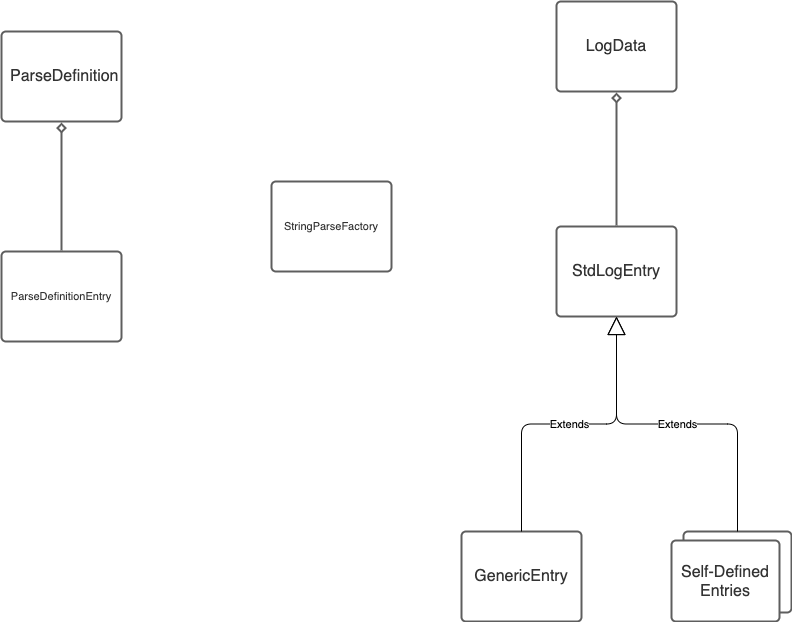

The diagram above was exported from draw.io. Its source (the exported page's mxGraphModel, read from the mxfile embedded in the PNG):
<mxGraphModel dx="1106" dy="822" grid="1" gridSize="10" guides="1" tooltips="1" connect="1" arrows="1" fold="1" page="1" pageScale="1" pageWidth="850" pageHeight="1100" math="0" shadow="0">
  <root>
    <mxCell id="0" />
    <mxCell id="1" parent="0" />
    <UserObject label="ParseDefinitionEntry" lucidchartObjectId="U2H-7nr1POGL" id="C1s8JPBl7vQQ6bppYc5R-1">
      <mxCell style="html=1;overflow=block;blockSpacing=1;whiteSpace=wrap;;whiteSpace=wrap;fontSize=11;fontColor=#333333;spacing=9;strokeColor=#5e5e5e;strokeOpacity=100;rounded=1;absoluteArcSize=1;arcSize=9;strokeWidth=2;" parent="1" vertex="1">
        <mxGeometry x="90" y="310" width="120" height="90" as="geometry" />
      </mxCell>
    </UserObject>
    <UserObject label="ParseDefinition" lucidchartObjectId="U2H-xL2M04fB" id="C1s8JPBl7vQQ6bppYc5R-2">
      <mxCell style="html=1;overflow=block;blockSpacing=1;whiteSpace=wrap;;whiteSpace=wrap;fontSize=16;fontColor=#333333;spacing=9;strokeColor=#5e5e5e;strokeOpacity=100;rounded=1;absoluteArcSize=1;arcSize=9;strokeWidth=2;" parent="1" vertex="1">
        <mxGeometry x="90" y="90" width="120" height="90" as="geometry" />
      </mxCell>
    </UserObject>
    <UserObject label="StdLogEntry" lucidchartObjectId="U2H-4mlPft3K" id="C1s8JPBl7vQQ6bppYc5R-3">
      <mxCell style="html=1;overflow=block;blockSpacing=1;whiteSpace=wrap;;whiteSpace=wrap;fontSize=16;fontColor=#333333;spacing=9;strokeColor=#5e5e5e;strokeOpacity=100;rounded=1;absoluteArcSize=1;arcSize=9;strokeWidth=2;" parent="1" vertex="1">
        <mxGeometry x="645" y="285" width="120" height="90" as="geometry" />
      </mxCell>
    </UserObject>
    <UserObject label="GenericEntry" lucidchartObjectId="U2H-q0d7ACyj" id="C1s8JPBl7vQQ6bppYc5R-4">
      <mxCell style="html=1;overflow=block;blockSpacing=1;whiteSpace=wrap;;whiteSpace=wrap;fontSize=16;fontColor=#333333;spacing=9;strokeColor=#5e5e5e;strokeOpacity=100;rounded=1;absoluteArcSize=1;arcSize=9;strokeWidth=2;" parent="1" vertex="1">
        <mxGeometry x="550" y="590" width="120" height="90" as="geometry" />
      </mxCell>
    </UserObject>
    <UserObject label="" lucidchartObjectId="U2H-Jx7dwYqJ" id="C1s8JPBl7vQQ6bppYc5R-5">
      <mxCell style="html=1;jettySize=18;whiteSpace=wrap;fontSize=11;strokeColor=#5E5E5E;strokeWidth=2;rounded=1;arcSize=12;edgeStyle=orthogonalEdgeStyle;startArrow=diamond;startFill=0;;endArrow=none;;exitX=0.5;exitY=1.013;exitPerimeter=0;entryX=0.5;entryY=-0.012;entryPerimeter=0;" parent="1" source="C1s8JPBl7vQQ6bppYc5R-2" target="C1s8JPBl7vQQ6bppYc5R-1" edge="1">
        <mxGeometry width="100" height="100" relative="1" as="geometry">
          <Array as="points" />
        </mxGeometry>
      </mxCell>
    </UserObject>
    <mxCell id="C1s8JPBl7vQQ6bppYc5R-7" value="" style="html=1;overflow=block;blockSpacing=1;whiteSpace=wrap;strokeColor=none;fillColor=none;" parent="1" vertex="1">
      <mxGeometry x="760" y="590" width="120" height="90" as="geometry" />
    </mxCell>
    <mxCell id="C1s8JPBl7vQQ6bppYc5R-8" value="" style="part=1;whiteSpace=wrap;fontSize=16;fontColor=#333333;spacing=4;strokeColor=#5e5e5e;strokeOpacity=100;rounded=1;absoluteArcSize=1;arcSize=9;strokeWidth=2;" parent="C1s8JPBl7vQQ6bppYc5R-7" vertex="1">
      <mxGeometry x="12" width="108" height="81" as="geometry" />
    </mxCell>
    <mxCell id="C1s8JPBl7vQQ6bppYc5R-9" value="Self-Defined Entries" style="part=1;whiteSpace=wrap;fontSize=16;fontColor=#333333;whiteSpace=wrap;spacing=4;strokeColor=#5e5e5e;strokeOpacity=100;rounded=1;absoluteArcSize=1;arcSize=9;strokeWidth=2;" parent="C1s8JPBl7vQQ6bppYc5R-7" vertex="1">
      <mxGeometry y="9" width="108" height="81" as="geometry" />
    </mxCell>
    <UserObject label="StringParseFactory" lucidchartObjectId="U2H-WQcIoU4e" id="C1s8JPBl7vQQ6bppYc5R-11">
      <mxCell style="html=1;overflow=block;blockSpacing=1;whiteSpace=wrap;;whiteSpace=wrap;fontSize=11;fontColor=#333333;spacing=9;strokeColor=#5e5e5e;strokeOpacity=100;rounded=1;absoluteArcSize=1;arcSize=9;strokeWidth=2;" parent="1" vertex="1">
        <mxGeometry x="360" y="240" width="120" height="90" as="geometry" />
      </mxCell>
    </UserObject>
    <UserObject label="LogData" lucidchartObjectId="w4H-~2cmrp-e" id="C1s8JPBl7vQQ6bppYc5R-12">
      <mxCell style="html=1;overflow=block;blockSpacing=1;whiteSpace=wrap;;whiteSpace=wrap;fontSize=16;fontColor=#333333;spacing=9;strokeColor=#5e5e5e;strokeOpacity=100;rounded=1;absoluteArcSize=1;arcSize=9;strokeWidth=2;" parent="1" vertex="1">
        <mxGeometry x="645" y="60" width="120" height="90" as="geometry" />
      </mxCell>
    </UserObject>
    <UserObject label="" lucidchartObjectId="D4H-_0HRnadn" id="C1s8JPBl7vQQ6bppYc5R-13">
      <mxCell style="html=1;jettySize=18;whiteSpace=wrap;fontSize=11;strokeColor=#5E5E5E;strokeWidth=2;rounded=1;arcSize=12;edgeStyle=orthogonalEdgeStyle;startArrow=diamond;startFill=0;;endArrow=none;;exitX=0.5;exitY=1.013;exitPerimeter=0;entryX=0.5;entryY=-0.012;entryPerimeter=0;" parent="1" source="C1s8JPBl7vQQ6bppYc5R-12" target="C1s8JPBl7vQQ6bppYc5R-3" edge="1">
        <mxGeometry width="100" height="100" relative="1" as="geometry">
          <Array as="points" />
        </mxGeometry>
      </mxCell>
    </UserObject>
    <mxCell id="C1s8JPBl7vQQ6bppYc5R-14" value="Extends" style="endArrow=block;endSize=16;endFill=0;html=1;entryX=0.5;entryY=1;entryDx=0;entryDy=0;exitX=0.5;exitY=0;exitDx=0;exitDy=0;edgeStyle=orthogonalEdgeStyle;" parent="1" source="C1s8JPBl7vQQ6bppYc5R-4" target="C1s8JPBl7vQQ6bppYc5R-3" edge="1">
      <mxGeometry width="160" relative="1" as="geometry">
        <mxPoint x="600" y="580" as="sourcePoint" />
        <mxPoint x="720" y="410" as="targetPoint" />
      </mxGeometry>
    </mxCell>
    <mxCell id="C1s8JPBl7vQQ6bppYc5R-15" value="Extends" style="endArrow=block;endSize=16;endFill=0;html=1;exitX=0.5;exitY=0;exitDx=0;exitDy=0;edgeStyle=orthogonalEdgeStyle;entryX=0.5;entryY=1;entryDx=0;entryDy=0;" parent="1" source="C1s8JPBl7vQQ6bppYc5R-8" target="C1s8JPBl7vQQ6bppYc5R-3" edge="1">
      <mxGeometry width="160" relative="1" as="geometry">
        <mxPoint x="380" y="490" as="sourcePoint" />
        <mxPoint x="710" y="380" as="targetPoint" />
      </mxGeometry>
    </mxCell>
  </root>
</mxGraphModel>